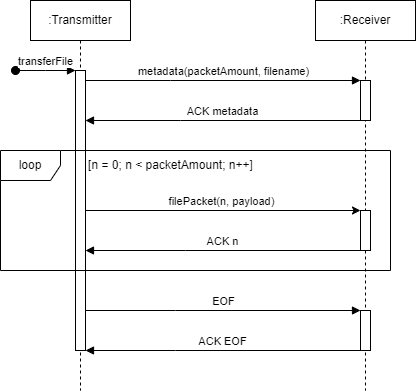

The diagram above was exported from draw.io. Its source (the exported page's mxGraphModel, read from the mxfile embedded in the PNG):
<mxGraphModel dx="986" dy="650" grid="1" gridSize="10" guides="1" tooltips="1" connect="1" arrows="1" fold="1" page="1" pageScale="1" pageWidth="850" pageHeight="1100" math="0" shadow="0">
  <root>
    <mxCell id="0" />
    <mxCell id="1" parent="0" />
    <mxCell id="aM9ryv3xv72pqoxQDRHE-1" value=":Transmitter" style="shape=umlLifeline;perimeter=lifelinePerimeter;whiteSpace=wrap;html=1;container=0;dropTarget=0;collapsible=0;recursiveResize=0;outlineConnect=0;portConstraint=eastwest;newEdgeStyle={&quot;edgeStyle&quot;:&quot;elbowEdgeStyle&quot;,&quot;elbow&quot;:&quot;vertical&quot;,&quot;curved&quot;:0,&quot;rounded&quot;:0};" parent="1" vertex="1">
      <mxGeometry x="40" y="40" width="100" height="390" as="geometry" />
    </mxCell>
    <mxCell id="aM9ryv3xv72pqoxQDRHE-2" value="" style="html=1;points=[];perimeter=orthogonalPerimeter;outlineConnect=0;targetShapes=umlLifeline;portConstraint=eastwest;newEdgeStyle={&quot;edgeStyle&quot;:&quot;elbowEdgeStyle&quot;,&quot;elbow&quot;:&quot;vertical&quot;,&quot;curved&quot;:0,&quot;rounded&quot;:0};" parent="aM9ryv3xv72pqoxQDRHE-1" vertex="1">
      <mxGeometry x="45" y="70" width="10" height="280" as="geometry" />
    </mxCell>
    <mxCell id="aM9ryv3xv72pqoxQDRHE-3" value="transferFile" style="html=1;verticalAlign=bottom;startArrow=oval;endArrow=block;startSize=8;edgeStyle=elbowEdgeStyle;elbow=vertical;curved=0;rounded=0;" parent="aM9ryv3xv72pqoxQDRHE-1" target="aM9ryv3xv72pqoxQDRHE-2" edge="1">
      <mxGeometry relative="1" as="geometry">
        <mxPoint x="-15" y="70" as="sourcePoint" />
      </mxGeometry>
    </mxCell>
    <mxCell id="aM9ryv3xv72pqoxQDRHE-5" value=":Receiver" style="shape=umlLifeline;perimeter=lifelinePerimeter;whiteSpace=wrap;html=1;container=0;dropTarget=0;collapsible=0;recursiveResize=0;outlineConnect=0;portConstraint=eastwest;newEdgeStyle={&quot;edgeStyle&quot;:&quot;elbowEdgeStyle&quot;,&quot;elbow&quot;:&quot;vertical&quot;,&quot;curved&quot;:0,&quot;rounded&quot;:0};" parent="1" vertex="1">
      <mxGeometry x="325" y="40" width="100" height="390" as="geometry" />
    </mxCell>
    <mxCell id="aM9ryv3xv72pqoxQDRHE-6" value="&lt;span style=&quot;color: rgba(0, 0, 0, 0); font-family: monospace; font-size: 0px; text-align: start;&quot;&gt;%3CmxGraphModel%3E%3Croot%3E%3CmxCell%20id%3D%220%22%2F%3E%3CmxCell%20id%3D%221%22%20parent%3D%220%22%2F%3E%3CmxCell%20id%3D%222%22%20value%3D%22metadata(packetAmount%2C%20filename)%22%20style%3D%22html%3D1%3BverticalAlign%3Dbottom%3BendArrow%3Dblock%3BedgeStyle%3DelbowEdgeStyle%3Belbow%3Dvertical%3Bcurved%3D0%3Brounded%3D0%3B%22%20edge%3D%221%22%20parent%3D%221%22%3E%3CmxGeometry%20relative%3D%221%22%20as%3D%22geometry%22%3E%3CmxPoint%20x%3D%2295%22%20y%3D%22120%22%20as%3D%22sourcePoint%22%2F%3E%3CArray%20as%3D%22points%22%3E%3CmxPoint%20x%3D%22180%22%20y%3D%22120%22%2F%3E%3C%2FArray%3E%3CmxPoint%20x%3D%22370%22%20y%3D%22120%22%20as%3D%22targetPoint%22%2F%3E%3C%2FmxGeometry%3E%3C%2FmxCell%3E%3C%2Froot%3E%3C%2FmxGraphModel%3E&lt;/span&gt;" style="html=1;points=[];perimeter=orthogonalPerimeter;outlineConnect=0;targetShapes=umlLifeline;portConstraint=eastwest;newEdgeStyle={&quot;edgeStyle&quot;:&quot;elbowEdgeStyle&quot;,&quot;elbow&quot;:&quot;vertical&quot;,&quot;curved&quot;:0,&quot;rounded&quot;:0};" parent="aM9ryv3xv72pqoxQDRHE-5" vertex="1">
      <mxGeometry x="45" y="80" width="10" height="40" as="geometry" />
    </mxCell>
    <mxCell id="XMVSyBn4IU401EXDZGA6-9" value="" style="html=1;points=[];perimeter=orthogonalPerimeter;outlineConnect=0;targetShapes=umlLifeline;portConstraint=eastwest;newEdgeStyle={&quot;edgeStyle&quot;:&quot;elbowEdgeStyle&quot;,&quot;elbow&quot;:&quot;vertical&quot;,&quot;curved&quot;:0,&quot;rounded&quot;:0};" parent="aM9ryv3xv72pqoxQDRHE-5" vertex="1">
      <mxGeometry x="45" y="210" width="10" height="40" as="geometry" />
    </mxCell>
    <mxCell id="xPXcp6eGO4KDZ4fqu2q0-3" value="&lt;span style=&quot;color: rgba(0, 0, 0, 0); font-family: monospace; font-size: 0px; text-align: start;&quot;&gt;%3CmxGraphModel%3E%3Croot%3E%3CmxCell%20id%3D%220%22%2F%3E%3CmxCell%20id%3D%221%22%20parent%3D%220%22%2F%3E%3CmxCell%20id%3D%222%22%20value%3D%22metadata(packetAmount%2C%20filename)%22%20style%3D%22html%3D1%3BverticalAlign%3Dbottom%3BendArrow%3Dblock%3BedgeStyle%3DelbowEdgeStyle%3Belbow%3Dvertical%3Bcurved%3D0%3Brounded%3D0%3B%22%20edge%3D%221%22%20parent%3D%221%22%3E%3CmxGeometry%20relative%3D%221%22%20as%3D%22geometry%22%3E%3CmxPoint%20x%3D%2295%22%20y%3D%22120%22%20as%3D%22sourcePoint%22%2F%3E%3CArray%20as%3D%22points%22%3E%3CmxPoint%20x%3D%22180%22%20y%3D%22120%22%2F%3E%3C%2FArray%3E%3CmxPoint%20x%3D%22370%22%20y%3D%22120%22%20as%3D%22targetPoint%22%2F%3E%3C%2FmxGeometry%3E%3C%2FmxCell%3E%3C%2Froot%3E%3C%2FmxGraphModel%3E&lt;/span&gt;" style="html=1;points=[];perimeter=orthogonalPerimeter;outlineConnect=0;targetShapes=umlLifeline;portConstraint=eastwest;newEdgeStyle={&quot;edgeStyle&quot;:&quot;elbowEdgeStyle&quot;,&quot;elbow&quot;:&quot;vertical&quot;,&quot;curved&quot;:0,&quot;rounded&quot;:0};" vertex="1" parent="aM9ryv3xv72pqoxQDRHE-5">
      <mxGeometry x="45" y="310" width="10" height="40" as="geometry" />
    </mxCell>
    <mxCell id="aM9ryv3xv72pqoxQDRHE-7" value="metadata(packetAmount, filename)" style="html=1;verticalAlign=bottom;endArrow=block;edgeStyle=elbowEdgeStyle;elbow=vertical;curved=0;rounded=0;" parent="1" source="aM9ryv3xv72pqoxQDRHE-2" target="aM9ryv3xv72pqoxQDRHE-6" edge="1">
      <mxGeometry relative="1" as="geometry">
        <mxPoint x="120" y="120" as="sourcePoint" />
        <Array as="points">
          <mxPoint x="180" y="120" />
        </Array>
      </mxGeometry>
    </mxCell>
    <mxCell id="aM9ryv3xv72pqoxQDRHE-9" value="ACK metadata" style="html=1;verticalAlign=bottom;endArrow=block;edgeStyle=elbowEdgeStyle;elbow=vertical;curved=0;rounded=0;" parent="1" source="aM9ryv3xv72pqoxQDRHE-6" target="aM9ryv3xv72pqoxQDRHE-2" edge="1">
      <mxGeometry relative="1" as="geometry">
        <mxPoint x="175" y="160" as="sourcePoint" />
        <Array as="points">
          <mxPoint x="190" y="160" />
        </Array>
        <mxPoint x="100" y="160" as="targetPoint" />
      </mxGeometry>
    </mxCell>
    <mxCell id="XMVSyBn4IU401EXDZGA6-2" value="" style="edgeStyle=none;orthogonalLoop=1;jettySize=auto;html=1;rounded=0;" parent="1" source="aM9ryv3xv72pqoxQDRHE-2" edge="1">
      <mxGeometry width="100" relative="1" as="geometry">
        <mxPoint x="100" y="250" as="sourcePoint" />
        <mxPoint x="370" y="250" as="targetPoint" />
        <Array as="points" />
      </mxGeometry>
    </mxCell>
    <mxCell id="XMVSyBn4IU401EXDZGA6-3" value="filePacket(n, payload)" style="edgeLabel;html=1;align=center;verticalAlign=middle;resizable=0;points=[];" parent="XMVSyBn4IU401EXDZGA6-2" vertex="1" connectable="0">
      <mxGeometry x="-0.0675" y="-1" relative="1" as="geometry">
        <mxPoint x="7" y="-11" as="offset" />
      </mxGeometry>
    </mxCell>
    <mxCell id="XMVSyBn4IU401EXDZGA6-4" value="ACK n" style="html=1;verticalAlign=bottom;endArrow=block;edgeStyle=elbowEdgeStyle;elbow=vertical;curved=0;rounded=0;" parent="1" target="aM9ryv3xv72pqoxQDRHE-2" edge="1">
      <mxGeometry relative="1" as="geometry">
        <mxPoint x="370" y="290" as="sourcePoint" />
        <Array as="points">
          <mxPoint x="195" y="290" />
        </Array>
        <mxPoint x="100" y="290" as="targetPoint" />
      </mxGeometry>
    </mxCell>
    <mxCell id="XMVSyBn4IU401EXDZGA6-10" value="loop" style="shape=umlFrame;whiteSpace=wrap;html=1;pointerEvents=0;" parent="1" vertex="1">
      <mxGeometry x="10" y="190" width="390" height="120" as="geometry" />
    </mxCell>
    <mxCell id="XMVSyBn4IU401EXDZGA6-11" value="[n = 0; n &amp;lt; packetAmount; n++]" style="text;html=1;align=center;verticalAlign=middle;resizable=0;points=[];autosize=1;strokeColor=none;fillColor=none;" parent="1" vertex="1">
      <mxGeometry x="90" y="190" width="180" height="30" as="geometry" />
    </mxCell>
    <mxCell id="xPXcp6eGO4KDZ4fqu2q0-1" value="EOF" style="html=1;verticalAlign=bottom;endArrow=block;edgeStyle=elbowEdgeStyle;elbow=vertical;curved=0;rounded=0;" edge="1" parent="1" source="aM9ryv3xv72pqoxQDRHE-2">
      <mxGeometry relative="1" as="geometry">
        <mxPoint x="100" y="350" as="sourcePoint" />
        <Array as="points">
          <mxPoint x="185" y="350" />
        </Array>
        <mxPoint x="370" y="350" as="targetPoint" />
      </mxGeometry>
    </mxCell>
    <mxCell id="xPXcp6eGO4KDZ4fqu2q0-4" value="ACK EOF" style="html=1;verticalAlign=bottom;endArrow=block;edgeStyle=elbowEdgeStyle;elbow=vertical;curved=0;rounded=0;" edge="1" parent="1" source="xPXcp6eGO4KDZ4fqu2q0-3" target="aM9ryv3xv72pqoxQDRHE-2">
      <mxGeometry relative="1" as="geometry">
        <mxPoint x="365" y="390" as="sourcePoint" />
        <Array as="points">
          <mxPoint x="185" y="390" />
        </Array>
        <mxPoint x="100" y="390" as="targetPoint" />
      </mxGeometry>
    </mxCell>
  </root>
</mxGraphModel>